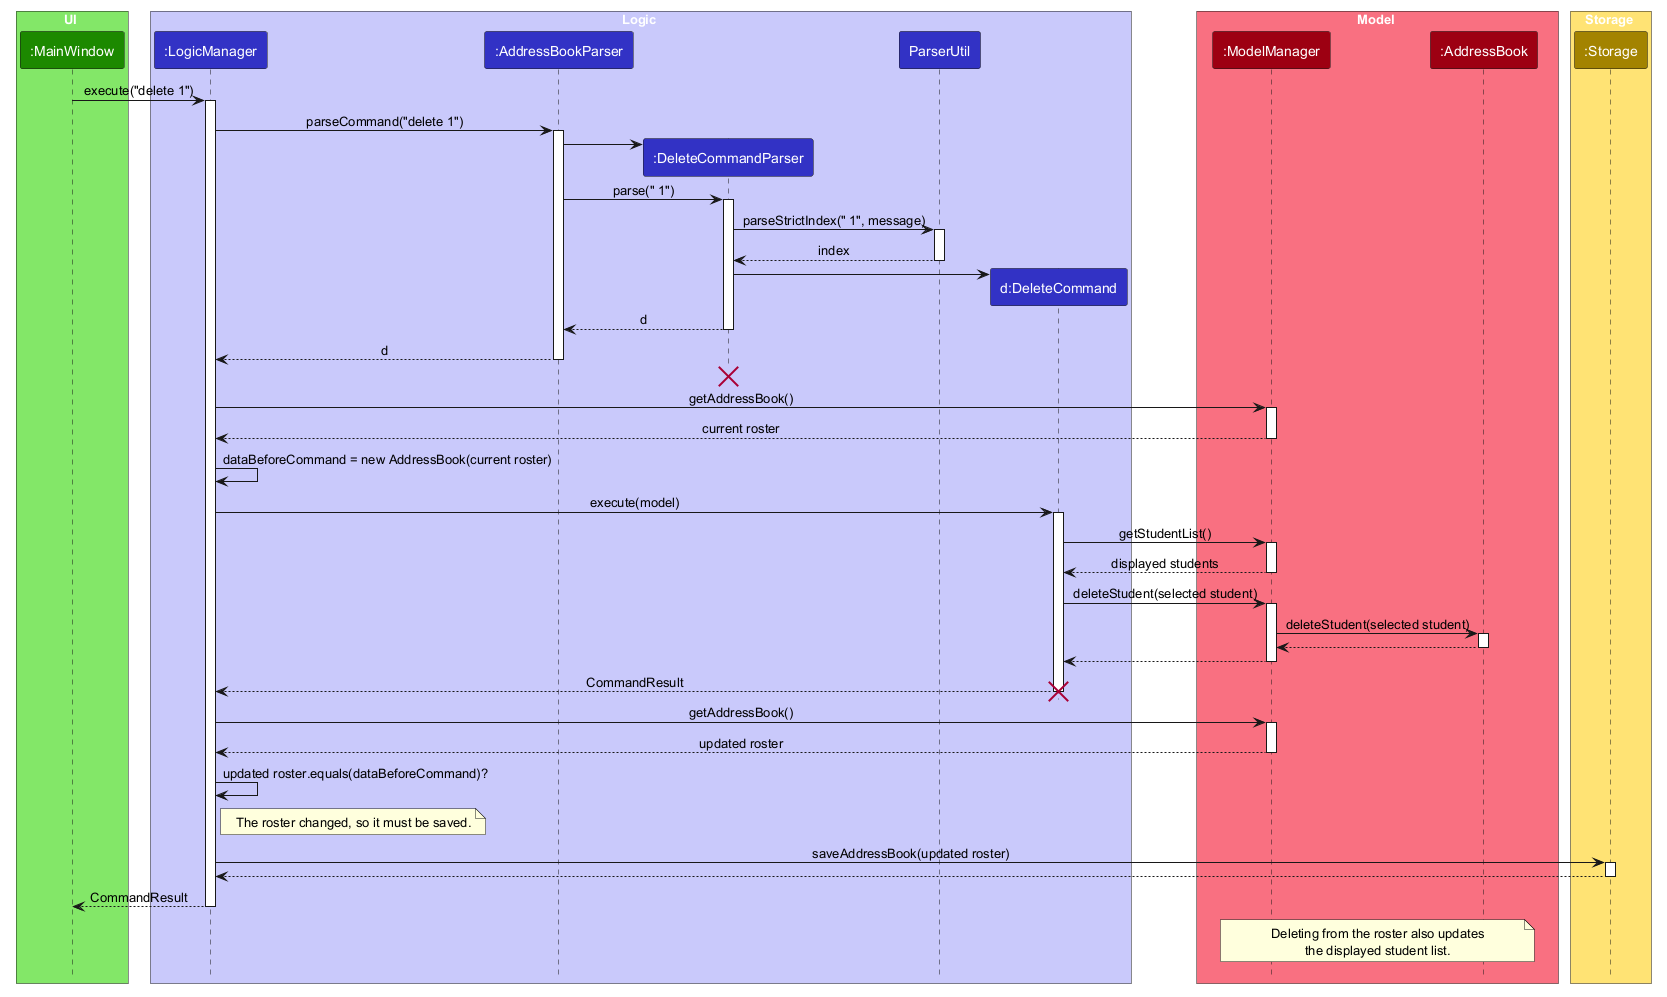

The diagram above was rendered by PlantUML. Its source (embedded in the PNG):
@startuml
!include style.puml
skinparam ArrowFontStyle plain

box UI UI_COLOR_T1
participant ":MainWindow" as MainWindow UI_COLOR
end box

box Logic LOGIC_COLOR_T1
participant ":LogicManager" as LogicManager LOGIC_COLOR
participant ":AddressBookParser" as AddressBookParser LOGIC_COLOR
participant ":DeleteCommandParser" as DeleteCommandParser LOGIC_COLOR
participant "ParserUtil" as ParserUtil LOGIC_COLOR
participant "d:DeleteCommand" as DeleteCommand LOGIC_COLOR
end box

box Model MODEL_COLOR_T1
participant ":ModelManager" as ModelManager MODEL_COLOR
participant ":AddressBook" as AddressBook MODEL_COLOR
end box

box Storage STORAGE_COLOR_T1
participant ":Storage" as Storage STORAGE_COLOR
end box

MainWindow -> LogicManager : execute("delete 1")
activate LogicManager

LogicManager -> AddressBookParser : parseCommand("delete 1")
activate AddressBookParser

create DeleteCommandParser
AddressBookParser -> DeleteCommandParser
AddressBookParser -> DeleteCommandParser : parse(" 1")
activate DeleteCommandParser

DeleteCommandParser -> ParserUtil : parseStrictIndex(" 1", message)
activate ParserUtil
ParserUtil --> DeleteCommandParser : index
deactivate ParserUtil

create DeleteCommand
DeleteCommandParser -> DeleteCommand
DeleteCommandParser --> AddressBookParser : d
deactivate DeleteCommandParser
AddressBookParser --> LogicManager : d
deactivate AddressBookParser
destroy DeleteCommandParser

LogicManager -> ModelManager : getAddressBook()
activate ModelManager
ModelManager --> LogicManager : current roster
deactivate ModelManager
LogicManager -> LogicManager : dataBeforeCommand = new AddressBook(current roster)

LogicManager -> DeleteCommand : execute(model)
activate DeleteCommand
DeleteCommand -> ModelManager : getStudentList()
activate ModelManager
ModelManager --> DeleteCommand : displayed students
deactivate ModelManager

DeleteCommand -> ModelManager : deleteStudent(selected student)
activate ModelManager
ModelManager -> AddressBook : deleteStudent(selected student)
activate AddressBook
AddressBook --> ModelManager
deactivate AddressBook
ModelManager --> DeleteCommand
deactivate ModelManager

DeleteCommand --> LogicManager : CommandResult
deactivate DeleteCommand
destroy DeleteCommand

LogicManager -> ModelManager : getAddressBook()
activate ModelManager
ModelManager --> LogicManager : updated roster
deactivate ModelManager
LogicManager -> LogicManager : updated roster.equals(dataBeforeCommand)?
note right of LogicManager
  The roster changed, so it must be saved.
end note

LogicManager -> Storage : saveAddressBook(updated roster)
activate Storage
Storage --> LogicManager
deactivate Storage

LogicManager --> MainWindow : CommandResult
deactivate LogicManager

note over ModelManager, AddressBook
  Deleting from the roster also updates
  the displayed student list.
end note
@enduml